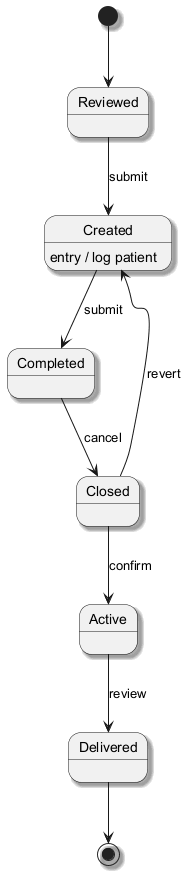

The diagram above was rendered by PlantUML. Its source (embedded in the PNG):
@startuml
skinparam monochrome true
skinparam shadowing true
[*] --> Reviewed
Reviewed --> Created : submit
Created --> Completed : submit
Created : entry / log patient
Completed --> Closed : cancel
Closed --> Active : confirm
Active --> Delivered : review
Closed --> Created : revert
Delivered --> [*]
@enduml